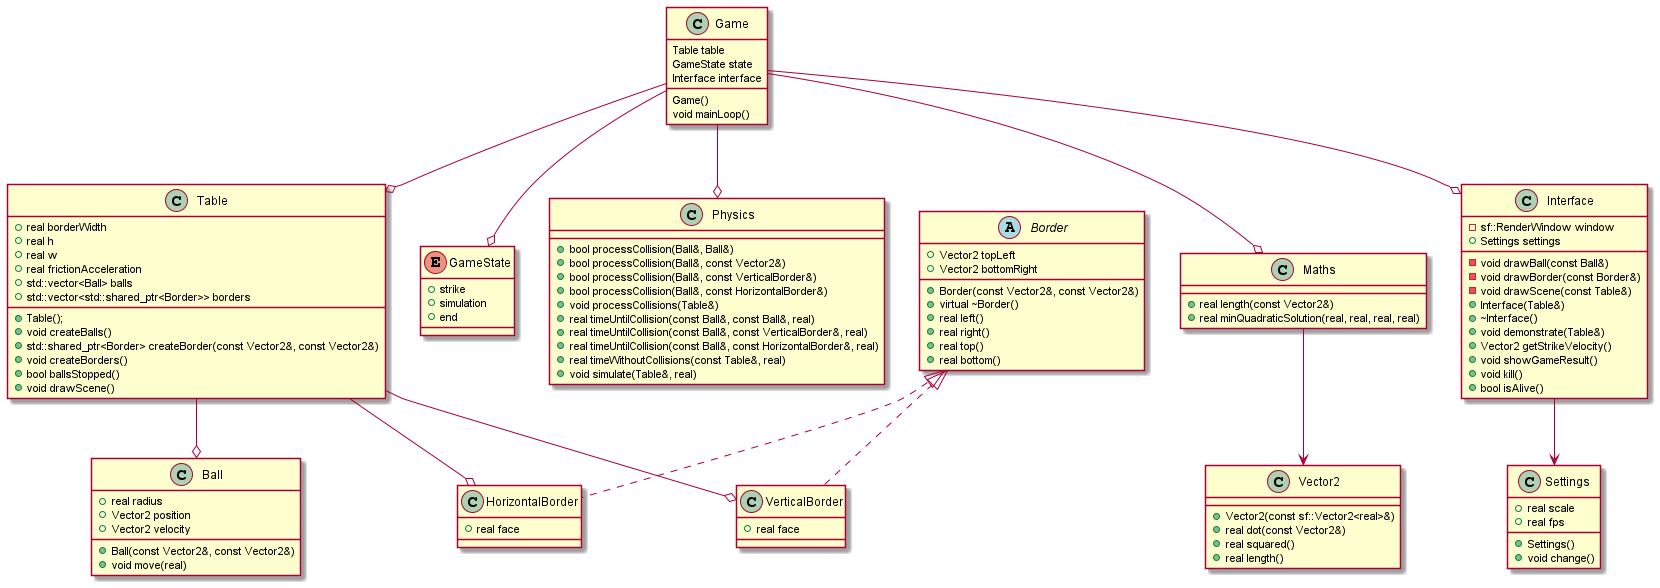

The diagram above was rendered by PlantUML. Its source (embedded in the PNG):
@startuml classes

class Physics {
    + bool processCollision(Ball&, Ball&)
    + bool processCollision(Ball&, const Vector2&)
    + bool processCollision(Ball&, const VerticalBorder&)
    + bool processCollision(Ball&, const HorizontalBorder&)
    + void processCollisions(Table&)
    + real timeUntilCollision(const Ball&, const Ball&, real)
    + real timeUntilCollision(const Ball&, const VerticalBorder&, real)
    + real timeUntilCollision(const Ball&, const HorizontalBorder&, real)
    + real timeWithoutCollisions(const Table&, real)
    + void simulate(Table&, real)
}

class Maths {
    + real length(const Vector2&)
    + real minQuadraticSolution(real, real, real, real)
}

class Vector2 {
    + Vector2(const sf::Vector2<real>&)
    + real dot(const Vector2&)
    + real squared()
    + real length()
}

class Ball {
    + real radius
    + Vector2 position
    + Vector2 velocity

    + Ball(const Vector2&, const Vector2&)
    + void move(real)
}

abstract Border {
    + Vector2 topLeft
    + Vector2 bottomRight

    + Border(const Vector2&, const Vector2&)
    + virtual ~Border()
    + real left()
    + real right()
    + real top()
    + real bottom()
}

class VerticalBorder {
    + real face
}

class HorizontalBorder {
    + real face
}

class Interface {
    - sf::RenderWindow window
    - void drawBall(const Ball&)
    - void drawBorder(const Border&)
    - void drawScene(const Table&)
    + Settings settings
    + Interface(Table&)
    + ~Interface()
    + void demonstrate(Table&)
    + Vector2 getStrikeVelocity()
    + void showGameResult()
    + void kill()
    + bool isAlive()
}

class Table {
    + real borderWidth
    + real h
    + real w
    + real frictionAcceleration
    + std::vector<Ball> balls
    + std::vector<std::shared_ptr<Border>> borders 

    + Table();
    + void createBalls()
    + std::shared_ptr<Border> createBorder(const Vector2&, const Vector2&)
    + void createBorders()
    + bool ballsStopped()
    + void drawScene()
}

class Settings {
    + real scale
    + real fps

    + Settings()
    + void change()
}

enum GameState {
    + strike
    + simulation
    + end
}

class Game {
    Table table
    GameState state
    Interface interface

    Game()
    void mainLoop()
}

Game --o Table
Game --o GameState
Game --o Interface
Game --o Maths
Game --o Physics

Table --o Ball
Table --o VerticalBorder
Table --o HorizontalBorder

Interface --> Settings

Maths --> Vector2

class VerticalBorder implements Border
class HorizontalBorder implements Border

@enduml